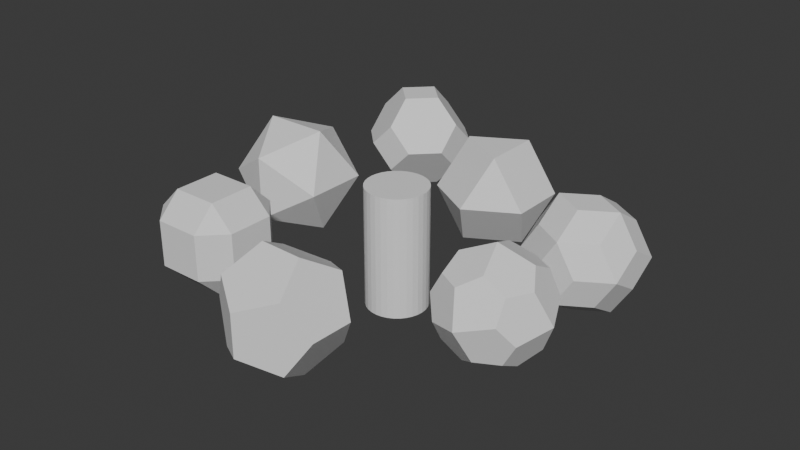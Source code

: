 # Source: shapes.blend  (saved by Blender 4.4.32; exported with 4.5.12 LTS)
import bpy
from mathutils import Matrix  # noqa: F401  (used for matrix-valued properties, if any)

bpy.ops.wm.read_factory_settings(use_empty=True)
scene = bpy.context.scene
scene.name = 'Scene'

# ---- collections
col_collection = bpy.data.collections.new('Collection'); scene.collection.children.link(col_collection)

# ---- world
world_world = bpy.data.worlds.new('World'); scene.world = world_world
world_world.use_nodes = True; world_world.node_tree.nodes.clear()
_N = world_world.node_tree.nodes; _L = world_world.node_tree.links
n0 = _N.new('ShaderNodeOutputWorld'); n0.name = 'World Output'; n0.location = (300, 300)
n1 = _N.new('ShaderNodeBackground'); n1.name = 'Background'; n1.location = (10, 300)
n1.inputs[0].default_value = (0.05088, 0.05088, 0.05088, 1.0)
_L.new(n1.outputs[0], n0.inputs[0])
n0.is_active_output = True
world_world.color = (0.05088, 0.05088, 0.05088)
world_world.sun_shadow_jitter_overblur = 0.0

# ---- meshes
me_solid_013 = bpy.data.meshes.new('Solid.013')
me_solid_013.from_pydata([(0.5723, 0.5723, 0.5723), (0.5723, 0.5723, -0.5723), (0.5723, -0.5723, 0.5723), (0.5723, -0.5723, -0.5723), (-0.5723, 0.5723, 0.5723), (-0.5723, 0.5723, -0.5723), (-0.5723, -0.5723, 0.5723), (-0.5723, -0.5723, -0.5723), (0.3537, 0.926, 0.0), (-0.3537, 0.926, 0.0), (0.3537, -0.926, 0.0), (-0.3537, -0.926, 0.0), (0.926, 0.0, 0.3537), (0.926, 0.0, -0.3537), (-0.926, 0.0, 0.3537), (-0.926, 0.0, -0.3537), (0.0, 0.3537, 0.926), (0.0, -0.3537, 0.926), (0.0, 0.3537, -0.926), (0.0, -0.3537, -0.926)], [], [(0, 8, 9, 4, 16), (0, 12, 13, 1, 8), (0, 16, 17, 2, 12), (8, 1, 18, 5, 9), (12, 2, 10, 3, 13), (16, 4, 14, 6, 17), (9, 5, 15, 14, 4), (6, 11, 10, 2, 17), (3, 19, 18, 1, 13), (7, 15, 5, 18, 19), (7, 11, 6, 14, 15), (7, 19, 3, 10, 11)])
me_solid_013.update()
me_solid_014 = bpy.data.meshes.new('Solid.014')
me_solid_014.from_pydata([(0.8999, 0.5562, 0.0), (-0.8999, 0.5562, 0.0), (0.8999, -0.5562, 0.0), (-0.8999, -0.5562, 0.0), (0.5562, 0.0, 0.8999), (0.5562, 0.0, -0.8999), (-0.5562, 0.0, 0.8999), (-0.5562, 0.0, -0.8999), (0.0, 0.8999, 0.5562), (0.0, -0.8999, 0.5562), (0.0, 0.8999, -0.5562), (0.0, -0.8999, -0.5562)], [], [(0, 8, 4), (0, 5, 10), (2, 4, 9), (2, 11, 5), (1, 6, 8), (1, 10, 7), (3, 9, 6), (3, 7, 11), (0, 10, 8), (1, 8, 10), (2, 9, 11), (3, 11, 9), (4, 2, 0), (5, 0, 2), (6, 1, 3), (7, 3, 1), (8, 6, 4), (9, 4, 6), (10, 5, 7), (11, 7, 5)])
me_solid_014.update()
me_solid_015 = bpy.data.meshes.new('Solid.015')
me_solid_015.from_pydata([(0.2848, 0.4933, 0.8055), (-0.5696, 0.0, 0.8055), (0.2848, -0.4933, 0.8055), (0.8544, 0.4933, -3.601e-08), (0.8544, -0.4933, -3.601e-08), (0.5696, 0.0, -0.8055), (0.0, 0.9866, -3.601e-08), (-0.2848, 0.4933, -0.8055), (-0.8544, 0.4933, -3.601e-08), (-0.8544, -0.4933, -3.601e-08), (-0.2848, -0.4933, -0.8055), (0.0, -0.9866, -3.601e-08)], [], [(1, 2, 0), (4, 5, 3), (7, 8, 6), (10, 11, 9), (4, 3, 0, 2), (7, 6, 3, 5), (6, 8, 1, 0), (10, 9, 8, 7), (11, 10, 5, 4), (9, 11, 2, 1), (0, 3, 6), (1, 8, 9), (2, 11, 4), (5, 10, 7)])
me_solid_015.update()
me_solid_016 = bpy.data.meshes.new('Solid.016')
me_solid_016.from_pydata([(-0.3863, -0.3863, -0.7727), (-0.3863, -0.7727, -0.3863), (-0.7727, -0.3863, -0.3863), (0.3863, -0.3863, -0.7727), (0.7727, -0.3863, -0.3863), (0.3863, -0.7727, -0.3863), (0.3863, 0.3863, -0.7727), (0.3863, 0.7727, -0.3863), (0.7727, 0.3863, -0.3863), (-0.3863, 0.3863, -0.7727), (-0.7727, 0.3863, -0.3863), (-0.3863, 0.7727, -0.3863), (-0.3863, -0.7727, 0.3863), (-0.3863, -0.3863, 0.7727), (-0.7727, -0.3863, 0.3863), (0.3863, -0.7727, 0.3863), (0.7727, -0.3863, 0.3863), (0.3863, -0.3863, 0.7727), (0.7727, 0.3863, 0.3863), (0.3863, 0.7727, 0.3863), (0.3863, 0.3863, 0.7727), (-0.7727, 0.3863, 0.3863), (-0.3863, 0.3863, 0.7727), (-0.3863, 0.7727, 0.3863)], [], [(1, 2, 0), (4, 5, 3), (7, 8, 6), (10, 11, 9), (13, 14, 12), (16, 17, 15), (19, 20, 18), (22, 23, 21), (3, 5, 1, 0), (6, 8, 4, 3), (10, 9, 0, 2), (9, 11, 7, 6), (12, 14, 2, 1), (16, 15, 5, 4), (15, 17, 13, 12), (19, 18, 8, 7), (18, 20, 17, 16), (22, 21, 14, 13), (23, 22, 20, 19), (21, 23, 11, 10), (0, 9, 6, 3), (1, 5, 15, 12), (2, 14, 21, 10), (18, 16, 4, 8), (19, 7, 11, 23), (20, 22, 13, 17)])
me_solid_016.update()
me_solid_017 = bpy.data.meshes.new('Solid.017')
me_solid_017.from_pydata([(0.5158, 0.5158, 0.5158), (0.5158, 0.5158, -0.5158), (0.5158, -0.5158, 0.5158), (0.5158, -0.5158, -0.5158), (-0.5158, 0.5158, 0.5158), (-0.5158, 0.5158, -0.5158), (-0.5158, -0.5158, 0.5158), (-0.5158, -0.5158, -0.5158), (0.3188, 0.8345, 0.0), (-0.3188, 0.8345, 0.0), (0.3188, -0.8345, 0.0), (-0.3188, -0.8345, 0.0), (0.8345, 0.0, 0.3188), (0.8345, 0.0, -0.3188), (-0.8345, 0.0, 0.3188), (-0.8345, 0.0, -0.3188), (0.0, 0.3188, 0.8345), (0.0, -0.3188, 0.8345), (0.0, 0.3188, -0.8345), (0.0, -0.3188, -0.8345), (0.0, 0.8345, 0.5158), (0.8345, 0.5158, 0.0), (0.5158, 0.0, 0.8345), (0.0, 0.8345, -0.5158), (0.8345, -0.5158, 0.0), (-0.5158, 0.0, 0.8345), (-0.8345, 0.5158, -6.917e-08), (0.0, -0.8345, 0.5158), (0.5158, 0.0, -0.8345), (-0.5158, 0.0, -0.8345), (-0.8345, -0.5158, 0.0), (0.0, -0.8345, -0.5158)], [], [(0, 20, 16, 22), (0, 22, 12, 21), (0, 21, 8, 20), (1, 21, 13, 28), (1, 28, 18, 23), (1, 23, 8, 21), (2, 22, 17, 27), (2, 27, 10, 24), (2, 24, 12, 22), (3, 24, 10, 31), (3, 31, 19, 28), (3, 28, 13, 24), (4, 20, 9, 26), (4, 26, 14, 25), (4, 25, 16, 20), (5, 23, 18, 29), (5, 29, 15, 26), (5, 26, 9, 23), (6, 25, 14, 30), (6, 30, 11, 27), (6, 27, 17, 25), (7, 29, 19, 31), (7, 31, 11, 30), (7, 30, 15, 29), (8, 23, 9, 20), (10, 27, 11, 31), (12, 24, 13, 21), (14, 26, 15, 30), (16, 25, 17, 22), (18, 28, 19, 29)])
me_solid_017.update()
me_solid_018 = bpy.data.meshes.new('Solid.018')
me_solid_018.from_pydata([(0.9616, 0.0, 0.0), (-0.9616, 0.0, 0.0), (0.0, 0.9616, 0.0), (0.0, -0.9616, 0.0), (0.0, 0.0, 0.9616), (0.0, 0.0, -0.9616), (0.5228, 0.7231, -0.1547), (0.7231, 0.5228, 0.1547), (-0.5228, 0.7231, 0.1547), (-0.7231, 0.5228, -0.1547), (-0.5228, -0.7231, -0.1547), (-0.7231, -0.5228, 0.1547), (0.5228, -0.7231, 0.1547), (0.7231, -0.5228, -0.1547), (-0.1547, 0.5228, 0.7231), (0.1547, 0.7231, 0.5228), (-0.5228, -0.1547, 0.7231), (-0.7231, 0.1547, 0.5228), (0.1547, -0.5228, 0.7231), (-0.1547, -0.7231, 0.5228), (0.5228, 0.1547, 0.7231), (0.7231, -0.1547, 0.5228), (0.5228, -0.1547, -0.7231), (0.7231, 0.1547, -0.5228), (-0.1547, -0.5228, -0.7231), (0.1547, -0.7231, -0.5228), (-0.5228, 0.1547, -0.7231), (-0.7231, -0.1547, -0.5228), (0.1547, 0.5228, -0.7231), (-0.1547, 0.7231, -0.5228), (0.5229, 0.5229, 0.5229), (-0.5229, 0.5229, 0.5229), (-0.5229, -0.5229, 0.5229), (0.5229, -0.5229, 0.5229), (0.5229, 0.5229, -0.5229), (-0.5229, 0.5229, -0.5229), (-0.5229, -0.5229, -0.5229), (0.5229, -0.5229, -0.5229)], [], [(0, 7, 30, 20, 21), (0, 21, 33, 12, 13), (0, 13, 37, 22, 23), (0, 23, 34, 6, 7), (1, 17, 31, 8, 9), (1, 9, 35, 26, 27), (1, 27, 36, 10, 11), (1, 11, 32, 16, 17), (2, 15, 30, 7, 6), (2, 6, 34, 28, 29), (2, 29, 35, 9, 8), (2, 8, 31, 14, 15), (3, 19, 32, 11, 10), (3, 10, 36, 24, 25), (3, 25, 37, 13, 12), (3, 12, 33, 18, 19), (4, 20, 30, 15, 14), (4, 14, 31, 17, 16), (4, 16, 32, 19, 18), (4, 18, 33, 21, 20), (5, 28, 34, 23, 22), (5, 22, 37, 25, 24), (5, 24, 36, 27, 26), (5, 26, 35, 29, 28)])
me_solid_018.update()
me_solid_029 = bpy.data.meshes.new('Solid.029')
me_solid_029.from_pydata([(0.8342, 0.0, 0.4171), (0.8342, -0.4171, 0.0), (0.8342, 0.0, -0.4171), (0.8342, 0.4171, 0.0), (-0.8342, 0.4171, 0.0), (-0.8342, 0.0, -0.4171), (-0.8342, -0.4171, 0.0), (-0.8342, 0.0, 0.4171), (0.4171, 0.8342, 0.0), (0.0, 0.8342, -0.4171), (-0.4171, 0.8342, 0.0), (0.0, 0.8342, 0.4171), (-0.4171, -0.8342, 0.0), (0.0, -0.8342, -0.4171), (0.4171, -0.8342, 0.0), (0.0, -0.8342, 0.4171), (0.0, 0.4171, 0.8342), (-0.4171, 0.0, 0.8342), (0.0, -0.4171, 0.8342), (0.4171, 0.0, 0.8342), (0.4171, 0.0, -0.8342), (0.0, -0.4171, -0.8342), (-0.4171, 0.0, -0.8342), (0.0, 0.4171, -0.8342)], [], [(0, 1, 2, 3), (4, 5, 6, 7), (8, 9, 10, 11), (12, 13, 14, 15), (16, 17, 18, 19), (20, 21, 22, 23), (16, 19, 0, 3, 8, 11), (17, 16, 11, 10, 4, 7), (18, 17, 7, 6, 12, 15), (19, 18, 15, 14, 1, 0), (20, 23, 9, 8, 3, 2), (23, 22, 5, 4, 10, 9), (22, 21, 13, 12, 6, 5), (21, 20, 2, 1, 14, 13)])
me_solid_029.update()
me_cylinder = bpy.data.meshes.new('Cylinder')
me_cylinder.from_pydata([(0.0, 0.5, -1.0), (0.0, 0.5, 1.0), (0.09755, 0.4904, -1.0), (0.09755, 0.4904, 1.0), (0.1913, 0.4619, -1.0), (0.1913, 0.4619, 1.0), (0.2778, 0.4157, -1.0), (0.2778, 0.4157, 1.0), (0.3536, 0.3536, -1.0), (0.3536, 0.3536, 1.0), (0.4157, 0.2778, -1.0), (0.4157, 0.2778, 1.0), (0.4619, 0.1913, -1.0), (0.4619, 0.1913, 1.0), (0.4904, 0.09755, -1.0), (0.4904, 0.09755, 1.0), (0.5, 0.0, -1.0), (0.5, 0.0, 1.0), (0.4904, -0.09755, -1.0), (0.4904, -0.09755, 1.0), (0.4619, -0.1913, -1.0), (0.4619, -0.1913, 1.0), (0.4157, -0.2778, -1.0), (0.4157, -0.2778, 1.0), (0.3536, -0.3536, -1.0), (0.3536, -0.3536, 1.0), (0.2778, -0.4157, -1.0), (0.2778, -0.4157, 1.0), (0.1913, -0.4619, -1.0), (0.1913, -0.4619, 1.0), (0.09755, -0.4904, -1.0), (0.09755, -0.4904, 1.0), (0.0, -0.5, -1.0), (0.0, -0.5, 1.0), (-0.09755, -0.4904, -1.0), (-0.09755, -0.4904, 1.0), (-0.1913, -0.4619, -1.0), (-0.1913, -0.4619, 1.0), (-0.2778, -0.4157, -1.0), (-0.2778, -0.4157, 1.0), (-0.3536, -0.3536, -1.0), (-0.3536, -0.3536, 1.0), (-0.4157, -0.2778, -1.0), (-0.4157, -0.2778, 1.0), (-0.4619, -0.1913, -1.0), (-0.4619, -0.1913, 1.0), (-0.4904, -0.09755, -1.0), (-0.4904, -0.09755, 1.0), (-0.5, 0.0, -1.0), (-0.5, 0.0, 1.0), (-0.4904, 0.09755, -1.0), (-0.4904, 0.09755, 1.0), (-0.4619, 0.1913, -1.0), (-0.4619, 0.1913, 1.0), (-0.4157, 0.2778, -1.0), (-0.4157, 0.2778, 1.0), (-0.3536, 0.3536, -1.0), (-0.3536, 0.3536, 1.0), (-0.2778, 0.4157, -1.0), (-0.2778, 0.4157, 1.0), (-0.1913, 0.4619, -1.0), (-0.1913, 0.4619, 1.0), (-0.09755, 0.4904, -1.0), (-0.09755, 0.4904, 1.0)], [], [(0, 1, 3, 2), (2, 3, 5, 4), (4, 5, 7, 6), (6, 7, 9, 8), (8, 9, 11, 10), (10, 11, 13, 12), (12, 13, 15, 14), (14, 15, 17, 16), (16, 17, 19, 18), (18, 19, 21, 20), (20, 21, 23, 22), (22, 23, 25, 24), (24, 25, 27, 26), (26, 27, 29, 28), (28, 29, 31, 30), (30, 31, 33, 32), (32, 33, 35, 34), (34, 35, 37, 36), (36, 37, 39, 38), (38, 39, 41, 40), (40, 41, 43, 42), (42, 43, 45, 44), (44, 45, 47, 46), (46, 47, 49, 48), (48, 49, 51, 50), (50, 51, 53, 52), (52, 53, 55, 54), (54, 55, 57, 56), (56, 57, 59, 58), (58, 59, 61, 60), (3, 1, 63, 61, 59, 57, 55, 53, 51, 49, 47, 45, 43, 41, 39, 37, 35, 33, 31, 29, 27, 25, 23, 21, 19, 17, 15, 13, 11, 9, 7, 5), (60, 61, 63, 62), (62, 63, 1, 0), (0, 2, 4, 6, 8, 10, 12, 14, 16, 18, 20, 22, 24, 26, 28, 30, 32, 34, 36, 38, 40, 42, 44, 46, 48, 50, 52, 54, 56, 58, 60, 62)])
_uv = me_cylinder.uv_layers.new(name='UVMap')
_uv.uv.foreach_set('vector', [1.0, 0.5, 1.0, 1.0, 0.9688, 1.0, 0.9688, 0.5, 0.9688, 0.5, 0.9688, 1.0, 0.9375, 1.0, 0.9375, 0.5, 0.9375, 0.5, 0.9375, 1.0, 0.9062, 1.0, 0.9062, 0.5, 0.9062, 0.5, 0.9062, 1.0, 0.875, 1.0, 0.875, 0.5, 0.875, 0.5, 0.875, 1.0, 0.8438, 1.0, 0.8438, 0.5, 0.8438, 0.5, 0.8438, 1.0, 0.8125, 1.0, 0.8125, 0.5, 0.8125, 0.5, 0.8125, 1.0, 0.7812, 1.0, 0.7812, 0.5, 0.7812, 0.5, 0.7812, 1.0, 0.75, 1.0, 0.75, 0.5, 0.75, 0.5, 0.75, 1.0, 0.7188, 1.0, 0.7188, 0.5, 0.7188, 0.5, 0.7188, 1.0, 0.6875, 1.0, 0.6875, 0.5, 0.6875, 0.5, 0.6875, 1.0, 0.6562, 1.0, 0.6562, 0.5, 0.6562, 0.5, 0.6562, 1.0, 0.625, 1.0, 0.625, 0.5, 0.625, 0.5, 0.625, 1.0, 0.5938, 1.0, 0.5938, 0.5, 0.5938, 0.5, 0.5938, 1.0, 0.5625, 1.0, 0.5625, 0.5, 0.5625, 0.5, 0.5625, 1.0, 0.5312, 1.0, 0.5312, 0.5, 0.5312, 0.5, 0.5312, 1.0, 0.5, 1.0, 0.5, 0.5, 0.5, 0.5, 0.5, 1.0, 0.4688, 1.0, 0.4688, 0.5, 0.4688, 0.5, 0.4688, 1.0, 0.4375, 1.0, 0.4375, 0.5, 0.4375, 0.5, 0.4375, 1.0, 0.4062, 1.0, 0.4062, 0.5, 0.4062, 0.5, 0.4062, 1.0, 0.375, 1.0, 0.375, 0.5, 0.375, 0.5, 0.375, 1.0, 0.3438, 1.0, 0.3438, 0.5, 0.3438, 0.5, 0.3438, 1.0, 0.3125, 1.0, 0.3125, 0.5, 0.3125, 0.5, 0.3125, 1.0, 0.2812, 1.0, 0.2812, 0.5, 0.2812, 0.5, 0.2812, 1.0, 0.25, 1.0, 0.25, 0.5, 0.25, 0.5, 0.25, 1.0, 0.2188, 1.0, 0.2188, 0.5, 0.2188, 0.5, 0.2188, 1.0, 0.1875, 1.0, 0.1875, 0.5, 0.1875, 0.5, 0.1875, 1.0, 0.1562, 1.0, 0.1562, 0.5, 0.1562, 0.5, 0.1562, 1.0, 0.125, 1.0, 0.125, 0.5, 0.125, 0.5, 0.125, 1.0, 0.09375, 1.0, 0.09375, 0.5, 0.09375, 0.5, 0.09375, 1.0, 0.0625, 1.0, 0.0625, 0.5, 0.2968, 0.4854, 0.25, 0.49, 0.2032, 0.4854, 0.1582, 0.4717, 0.1167, 0.4496, 0.08029, 0.4197, 0.05045, 0.3833, 0.02827, 0.3418, 0.01461, 0.2968, 0.01, 0.25, 0.01461, 0.2032, 0.02827, 0.1582, 0.05045, 0.1167, 0.08029, 0.08029, 0.1167, 0.05045, 0.1582, 0.02827, 0.2032, 0.01461, 0.25, 0.01, 0.2968, 0.01461, 0.3418, 0.02827, 0.3833, 0.05045, 0.4197, 0.08029, 0.4496, 0.1167, 0.4717, 0.1582, 0.4854, 0.2032, 0.49, 0.25, 0.4854, 0.2968, 0.4717, 0.3418, 0.4496, 0.3833, 0.4197, 0.4197, 0.3833, 0.4496, 0.3418, 0.4717, 0.0625, 0.5, 0.0625, 1.0, 0.03125, 1.0, 0.03125, 0.5, 0.03125, 0.5, 0.03125, 1.0, 0.0, 1.0, 0.0, 0.5, 0.75, 0.49, 0.7968, 0.4854, 0.8418, 0.4717, 0.8833, 0.4496, 0.9197, 0.4197, 0.9496, 0.3833, 0.9717, 0.3418, 0.9854, 0.2968, 0.99, 0.25, 0.9854, 0.2032, 0.9717, 0.1582, 0.9496, 0.1167, 0.9197, 0.08029, 0.8833, 0.05045, 0.8418, 0.02827, 0.7968, 0.01461, 0.75, 0.01, 0.7032, 0.01461, 0.6582, 0.02827, 0.6167, 0.05045, 0.5803, 0.08029, 0.5504, 0.1167, 0.5283, 0.1582, 0.5146, 0.2032, 0.51, 0.25, 0.5146, 0.2968, 0.5283, 0.3418, 0.5504, 0.3833, 0.5803, 0.4197, 0.6167, 0.4496, 0.6582, 0.4717, 0.7032, 0.4854])
me_cylinder.update()

# ---- objects
ob_dodecahedron = bpy.data.objects.new('Dodecahedron', me_solid_013)
ob_icosahedron = bpy.data.objects.new('Icosahedron', me_solid_014)
ob_cuboctahedron = bpy.data.objects.new('Cuboctahedron', me_solid_015)
ob_rhombicuboctahedron = bpy.data.objects.new('Rhombicuboctahedron', me_solid_016)
ob_rhombic_triacontahedron = bpy.data.objects.new('Rhombic Triacontahedron', me_solid_017)
ob_pentagonal_icositetrahedron = bpy.data.objects.new('Pentagonal Icositetrahedron', me_solid_018)
ob_truncated_octahedron = bpy.data.objects.new('Truncated Octahedron', me_solid_029)
ob_cylinder = bpy.data.objects.new('Cylinder', me_cylinder)

# ---- transforms, parenting, visibility, modifiers, constraints
ob_dodecahedron.location = (0.0, -2.409, 0.0)
ob_dodecahedron.rotation_euler = (0.0, 0.0, -1.6)
ob_icosahedron.location = (-3.023, 0.9536, 0.0)
ob_cuboctahedron.location = (0.0, 2.563, 0.0)
ob_rhombicuboctahedron.location = (-2.376, -1.473, 0.0)
ob_rhombic_triacontahedron.location = (2.316, 1.6, 1.192e-07)
ob_pentagonal_icositetrahedron.location = (2.133, -0.4576, 0.0)
ob_truncated_octahedron.location = (-2.456, 3.591, 0.0)
ob_cylinder.location = (0.0, 0.0, 0.0)

# ---- collection membership
col_collection.objects.link(ob_dodecahedron)
col_collection.objects.link(ob_icosahedron)
col_collection.objects.link(ob_cuboctahedron)
col_collection.objects.link(ob_rhombicuboctahedron)
col_collection.objects.link(ob_rhombic_triacontahedron)
col_collection.objects.link(ob_pentagonal_icositetrahedron)
col_collection.objects.link(ob_truncated_octahedron)
col_collection.objects.link(ob_cylinder)

# ---- scene / render settings (as saved in the file)
scene.frame_start = 1; scene.frame_end = 250; scene.frame_set(1)
scene.render.engine = 'BLENDER_EEVEE_NEXT'
bpy.context.view_layer.update()

# ---- added for rendering (the .blend has no active camera and no usable light): camera, sun
cam_auto = bpy.data.cameras.new('AutoCamera')
cam_auto.lens = 50.0
cam_auto.sensor_width = 36.0
cam_auto.clip_end = 1000.0
ob_auto_camera = bpy.data.objects.new('AutoCamera', cam_auto)
scene.collection.objects.link(ob_auto_camera)
ob_auto_camera.location = (9.52108, -11.3567, 7.92591)
ob_auto_camera.rotation_euler = (1.09748, -7.21219e-08, 0.694738)
scene.camera = ob_auto_camera
light_auto_sun = bpy.data.lights.new('AutoSun', 'SUN')
light_auto_sun.energy = 3.0
light_auto_sun.angle = 0.0523599
ob_auto_sun = bpy.data.objects.new('AutoSun', light_auto_sun)
scene.collection.objects.link(ob_auto_sun)
ob_auto_sun.rotation_euler = (0.872665, 0.174533, 0.523599)
bpy.context.view_layer.update()

